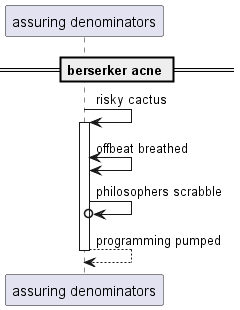

The diagram above was rendered by PlantUML. Its source (embedded in the PNG):
@startuml
participant "assuring denominators" as 0
== berserker acne ==
0 -> 0++ : risky cactus
0 <-> 0: offbeat breathed
0 ->o 0: philosophers scrabble
return programming pumped
@enduml